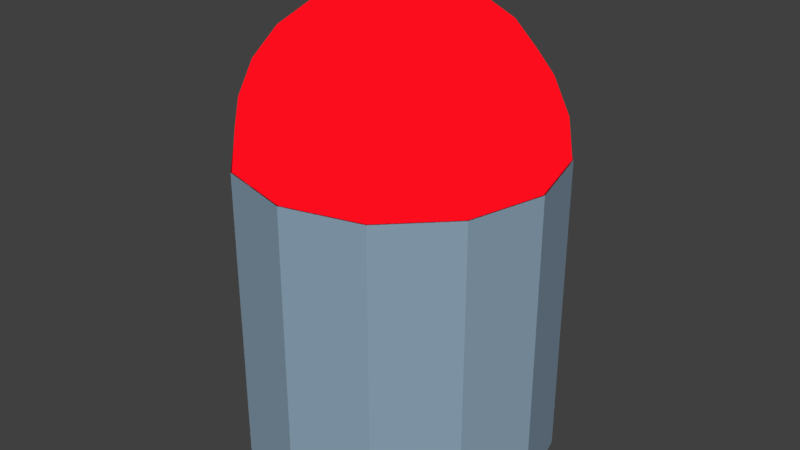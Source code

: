 # Source: Launchpad_lights.blend  (saved by Blender 2.79.0; exported with 4.5.12 LTS)
import bpy
from mathutils import Matrix  # noqa: F401  (used for matrix-valued properties, if any)

bpy.ops.wm.read_factory_settings(use_empty=True)
scene = bpy.context.scene
scene.name = 'Scene'

# ---- collections
col_collection_1 = bpy.data.collections.new('Collection 1'); scene.collection.children.link(col_collection_1)

# ---- materials (node trees are filled in below, after node groups)
mat_launch_pad_m = bpy.data.materials.new('Launch_pad_m')
mat_launch_pad_m.alpha_threshold = 0.0
mat_launch_pad_m.roughness = 0.5
mat_launch_pad_lamp_m = bpy.data.materials.new('Launch_pad_lamp_m')
mat_launch_pad_lamp_m.alpha_threshold = 0.0
mat_launch_pad_lamp_m.roughness = 0.5

# ---- material node trees
mat_launch_pad_m.use_nodes = True; mat_launch_pad_m.node_tree.nodes.clear()
_N = mat_launch_pad_m.node_tree.nodes; _L = mat_launch_pad_m.node_tree.links
n0 = _N.new('ShaderNodeOutputMaterial'); n0.name = 'Material Output'; n0.location = (300, 300)
n1 = _N.new('ShaderNodeBsdfDiffuse'); n1.name = 'Diffuse BSDF'; n1.location = (10, 300)
n1.inputs[0].default_value = (0.2582, 0.3663, 0.4621, 1.0)
_L.new(n1.outputs[0], n0.inputs[0])
n0.is_active_output = True
mat_launch_pad_lamp_m.use_nodes = True; mat_launch_pad_lamp_m.node_tree.nodes.clear()
_N = mat_launch_pad_lamp_m.node_tree.nodes; _L = mat_launch_pad_lamp_m.node_tree.links
n0 = _N.new('ShaderNodeOutputMaterial'); n0.name = 'Material Output'; n0.location = (300, 300)
n1 = _N.new('ShaderNodeEmission'); n1.name = 'Emission'; n1.location = (10, 300)
n1.inputs[0].default_value = (0.9736, 0.004063, 0.01209, 1.0)
_L.new(n1.outputs[0], n0.inputs[0])
n0.is_active_output = True

# ---- world
world_world = bpy.data.worlds.new('World'); scene.world = world_world
world_world.color = (0.05088, 0.05088, 0.05088)
world_world.use_sun_shadow = False
world_world.sun_shadow_jitter_overblur = 0.0
world_world.cycles.sampling_method = 'MANUAL'

# ---- meshes
me_launch_pad_001 = bpy.data.meshes.new('Launch_pad.001')
me_launch_pad_001.from_pydata([(-0.025, -0.01443, 0.1662), (-0.01294, -0.007472, 0.172), (-0.02887, -0.05, 0.1162), (-0.02788, -0.0483, 0.1312), (-0.025, -0.0433, 0.1451), (-0.02041, -0.03536, 0.1571), (-0.01443, -0.025, 0.1662), (-0.007472, -0.01294, 0.172), (1.192e-07, -0.05774, 0.1162), (1.192e-07, -0.05577, 0.1312), (1.192e-07, -0.05, 0.1451), (1.192e-07, -0.04083, 0.1571), (1.192e-07, -0.02887, 0.1662), (1.192e-07, -0.01494, 0.172), (0.02887, -0.05, 0.1162), (0.02788, -0.0483, 0.1312), (0.025, -0.0433, 0.1451), (0.02041, -0.03536, 0.1571), (0.01443, -0.025, 0.1662), (0.007472, -0.01294, 0.172), (0.05, -0.02887, 0.1162), (0.0483, -0.02788, 0.1312), (0.0433, -0.025, 0.1451), (0.03536, -0.02041, 0.1571), (0.025, -0.01443, 0.1662), (0.01294, -0.007472, 0.172), (0.05774, 5.96e-08, 0.1162), (0.05577, 5.96e-08, 0.1312), (0.05, 5.96e-08, 0.1451), (0.04083, 5.96e-08, 0.1571), (0.02887, 5.96e-08, 0.1662), (0.01494, 5.96e-08, 0.172), (0.05, 0.02887, 0.1162), (0.0483, 0.02788, 0.1312), (0.0433, 0.025, 0.1451), (0.03536, 0.02041, 0.1571), (0.025, 0.01443, 0.1662), (0.01294, 0.007472, 0.172), (0.02887, 0.05, 0.1162), (0.02788, 0.0483, 0.1312), (0.025, 0.0433, 0.1451), (0.02041, 0.03536, 0.1571), (0.01443, 0.025, 0.1662), (0.007472, 0.01294, 0.172), (1.192e-07, 0.05774, 0.1162), (1.192e-07, 0.05577, 0.1312), (1.192e-07, 0.05, 0.1451), (1.192e-07, 0.02887, 0.1662), (-0.02909, 0.05039, 0.1162), (-0.02909, 0.05039, -0.0001167), (-0.05039, 0.02909, 0.1162), (-0.05039, 0.02909, -0.0001167), (-0.05818, 5.96e-08, 0.1162), (-0.05818, 5.96e-08, -0.0001167), (-0.05039, -0.02909, 0.1162), (-0.05039, -0.02909, -0.0001167), (-0.02909, -0.05039, 0.1162), (-0.02909, -0.05039, -0.0001167), (-1.073e-06, -0.05818, 0.1162), (-1.073e-06, -0.05818, -0.0001167), (0.02909, -0.05039, 0.1162), (0.02909, -0.05039, -0.0001167), (0.05038, -0.02909, 0.1162), (0.05038, -0.02909, -0.0001167), (0.05818, 1.192e-07, 0.1162), (0.05818, 1.192e-07, -0.0001167), (0.05038, 0.02909, 0.1162), (0.05038, 0.02909, -0.0001167), (0.02909, 0.05039, 0.1162), (0.02909, 0.05039, -0.0001167), (-1.073e-06, 0.05818, 0.1162), (-1.073e-06, 0.05818, -0.0001167), (-0.03536, -0.02041, 0.1571), (-0.0433, -0.025, 0.1451), (-0.0483, -0.02788, 0.1312), (-0.05, -0.02887, 0.1162), (-0.01494, 5.96e-08, 0.172), (-0.02887, 5.96e-08, 0.1662), (-0.04083, 1.192e-07, 0.1571), (-0.05, 5.96e-08, 0.1451), (-0.05577, 5.96e-08, 0.1312), (-0.05774, 1.192e-07, 0.1162), (-0.01294, 0.007472, 0.172), (-0.025, 0.01443, 0.1662), (-0.03536, 0.02041, 0.1571), (-0.0433, 0.025, 0.1451), (-0.0483, 0.02788, 0.1312), (-0.05, 0.02887, 0.1162), (-0.007472, 0.01294, 0.172), (-0.01443, 0.025, 0.1662), (-0.02041, 0.03536, 0.1571), (-0.025, 0.0433, 0.1451), (-0.02788, 0.0483, 0.1312), (-0.02887, 0.05, 0.1162), (1.192e-07, 5.96e-08, 0.174), (1.192e-07, 0.01494, 0.172), (1.192e-07, 0.04083, 0.1571)], [], [(30, 31, 25, 24), (63, 62, 60, 61), (47, 95, 43, 42), (31, 94, 25), (44, 45, 39, 38), (28, 29, 23, 22), (69, 68, 66, 67), (96, 47, 42, 41), (37, 94, 31), (46, 96, 41, 40), (34, 35, 29, 28), (67, 66, 64, 65), (95, 94, 43), (35, 36, 30, 29), (41, 42, 36, 35), (32, 33, 27, 26), (40, 41, 35, 34), (36, 37, 31, 30), (43, 94, 37), (33, 34, 28, 27), (26, 27, 21, 20), (39, 40, 34, 33), (38, 39, 33, 32), (29, 30, 24, 23), (42, 43, 37, 36), (71, 70, 68, 69), (45, 46, 40, 39), (27, 28, 22, 21), (61, 60, 58, 59), (59, 58, 56, 57), (57, 56, 54, 55), (55, 54, 52, 53), (51, 50, 48, 49), (53, 52, 50, 51), (49, 48, 70, 71), (65, 64, 62, 63), (20, 21, 15, 14), (23, 24, 18, 17), (22, 23, 17, 16), (25, 94, 19), (21, 22, 16, 15), (24, 25, 19, 18), (15, 16, 10, 9), (18, 19, 13, 12), (14, 15, 9, 8), (17, 18, 12, 11), (16, 17, 11, 10), (19, 94, 13), (10, 11, 5, 4), (13, 94, 7), (9, 10, 4, 3), (12, 13, 7, 6), (8, 9, 3, 2), (11, 12, 6, 5), (2, 3, 74, 75), (5, 6, 0, 72), (4, 5, 72, 73), (7, 94, 1), (3, 4, 73, 74), (6, 7, 1, 0), (74, 73, 79, 80), (0, 1, 76, 77), (75, 74, 80, 81), (72, 0, 77, 78), (73, 72, 78, 79), (1, 94, 76), (79, 78, 84, 85), (76, 94, 82), (80, 79, 85, 86), (77, 76, 82, 83), (81, 80, 86, 87), (78, 77, 83, 84), (87, 86, 92, 93), (84, 83, 89, 90), (85, 84, 90, 91), (82, 94, 88), (86, 85, 91, 92), (83, 82, 88, 89), (88, 94, 95), (92, 91, 46, 45), (89, 88, 95, 47), (93, 92, 45, 44), (90, 89, 47, 96), (91, 90, 96, 46)])
me_launch_pad_001.polygons.foreach_set('material_index', [1, 0, 1, 1, 1, 1, 0, 1, 1, 1, 1, 0, 1, 1, 1, 1, 1, 1, 1, 1, 1, 1, 1, 1, 1, 0, 1, 1, 0, 0, 0, 0, 0, 0, 0, 0, 1, 1, 1, 1, 1, 1, 1, 1, 1, 1, 1, 1, 1, 1, 1, 1, 1, 1, 1, 1, 1, 1, 1, 1, 1, 1, 1, 1, 1, 1, 1, 1, 1, 1, 1, 1, 1, 1, 1, 1, 1, 1, 1, 1, 1, 1, 1, 1])
_uv = me_launch_pad_001.uv_layers.new(name='UVMap')
_uv.uv.foreach_set('vector', [0.8985, 0.8982, 0.9025, 0.9001, 0.9019, 0.9023, 0.8976, 0.9022, 0.7269, 0.872, 0.7269, 0.8333, 0.7369, 0.8333, 0.7369, 0.872, 0.9092, 0.8921, 0.9086, 0.897, 0.906, 0.8971, 0.9047, 0.8927, 0.9025, 0.9001, 0.9073, 0.9024, 0.9019, 0.9023, 0.9087, 0.8724, 0.9092, 0.8779, 0.8998, 0.88, 0.8976, 0.875, 0.8908, 0.8947, 0.8947, 0.8964, 0.8934, 0.9021, 0.8891, 0.902, 0.6968, 0.872, 0.6968, 0.8333, 0.7069, 0.8333, 0.7069, 0.872, 0.9094, 0.8875, 0.9092, 0.8921, 0.9047, 0.8927, 0.9032, 0.8885, 0.9039, 0.8982, 0.9073, 0.9024, 0.9025, 0.9001, 0.9093, 0.8828, 0.9094, 0.8875, 0.9032, 0.8885, 0.9016, 0.8844, 0.8952, 0.8885, 0.8982, 0.8917, 0.8947, 0.8964, 0.8908, 0.8947, 0.7069, 0.872, 0.7069, 0.8333, 0.7169, 0.8333, 0.7169, 0.872, 0.9086, 0.897, 0.9073, 0.9024, 0.906, 0.8971, 0.8982, 0.8917, 0.901, 0.8948, 0.8985, 0.8982, 0.8947, 0.8964, 0.9032, 0.8885, 0.9047, 0.8927, 0.901, 0.8948, 0.8982, 0.8917, 0.8883, 0.8812, 0.8919, 0.885, 0.8866, 0.8927, 0.8815, 0.8904, 0.9016, 0.8844, 0.9032, 0.8885, 0.8982, 0.8917, 0.8952, 0.8885, 0.901, 0.8948, 0.9039, 0.8982, 0.9025, 0.9001, 0.8985, 0.8982, 0.906, 0.8971, 0.9073, 0.9024, 0.9039, 0.8982, 0.8919, 0.885, 0.8952, 0.8885, 0.8908, 0.8947, 0.8866, 0.8927, 0.8815, 0.8904, 0.8866, 0.8927, 0.8844, 0.9018, 0.8791, 0.9016, 0.8998, 0.88, 0.9016, 0.8844, 0.8952, 0.8885, 0.8919, 0.885, 0.8976, 0.875, 0.8998, 0.88, 0.8919, 0.885, 0.8883, 0.8812, 0.8947, 0.8964, 0.8985, 0.8982, 0.8976, 0.9022, 0.8934, 0.9021, 0.9047, 0.8927, 0.906, 0.8971, 0.9039, 0.8982, 0.901, 0.8948, 0.6868, 0.872, 0.6868, 0.8333, 0.6968, 0.8333, 0.6968, 0.872, 0.9092, 0.8779, 0.9093, 0.8828, 0.9016, 0.8844, 0.8998, 0.88, 0.8866, 0.8927, 0.8908, 0.8947, 0.8891, 0.902, 0.8844, 0.9018, 0.7369, 0.872, 0.7369, 0.8333, 0.747, 0.8333, 0.747, 0.872, 0.747, 0.872, 0.747, 0.8333, 0.757, 0.8333, 0.757, 0.872, 0.757, 0.872, 0.757, 0.8333, 0.767, 0.8333, 0.767, 0.872, 0.767, 0.872, 0.767, 0.8333, 0.7771, 0.8333, 0.7771, 0.872, 0.6667, 0.872, 0.6667, 0.8333, 0.6768, 0.8333, 0.6768, 0.872, 0.7771, 0.872, 0.7771, 0.8333, 0.7871, 0.8333, 0.7871, 0.872, 0.6768, 0.872, 0.6768, 0.8333, 0.6868, 0.8333, 0.6868, 0.872, 0.7169, 0.872, 0.7169, 0.8333, 0.7269, 0.8333, 0.7269, 0.872, 0.8791, 0.9016, 0.8844, 0.9018, 0.8859, 0.9111, 0.8808, 0.9129, 0.8934, 0.9021, 0.8976, 0.9022, 0.8984, 0.9063, 0.8945, 0.9079, 0.8891, 0.902, 0.8934, 0.9021, 0.8945, 0.9079, 0.8904, 0.9094, 0.9019, 0.9023, 0.9073, 0.9024, 0.9024, 0.9046, 0.8844, 0.9018, 0.8891, 0.902, 0.8904, 0.9094, 0.8859, 0.9111, 0.8976, 0.9022, 0.9019, 0.9023, 0.9024, 0.9046, 0.8984, 0.9063, 0.8859, 0.9111, 0.8904, 0.9094, 0.8944, 0.9159, 0.8909, 0.9191, 0.8984, 0.9063, 0.9024, 0.9046, 0.9038, 0.9065, 0.9007, 0.9098, 0.8808, 0.9129, 0.8859, 0.9111, 0.8909, 0.9191, 0.8868, 0.9228, 0.8945, 0.9079, 0.8984, 0.9063, 0.9007, 0.9098, 0.8977, 0.9128, 0.8904, 0.9094, 0.8945, 0.9079, 0.8977, 0.9128, 0.8944, 0.9159, 0.9024, 0.9046, 0.9073, 0.9024, 0.9038, 0.9065, 0.8944, 0.9159, 0.8977, 0.9128, 0.9027, 0.9162, 0.9009, 0.9203, 0.9038, 0.9065, 0.9073, 0.9024, 0.9059, 0.9077, 0.8909, 0.9191, 0.8944, 0.9159, 0.9009, 0.9203, 0.8988, 0.9248, 0.9007, 0.9098, 0.9038, 0.9065, 0.9059, 0.9077, 0.9044, 0.9121, 0.8868, 0.9228, 0.8909, 0.9191, 0.8988, 0.9248, 0.8962, 0.9299, 0.8977, 0.9128, 0.9007, 0.9098, 0.9044, 0.9121, 0.9027, 0.9162, 0.8962, 0.9299, 0.8988, 0.9248, 0.9084, 0.9274, 0.9077, 0.9331, 0.9027, 0.9162, 0.9044, 0.9121, 0.9089, 0.9128, 0.909, 0.9175, 0.9009, 0.9203, 0.9027, 0.9162, 0.909, 0.9175, 0.9087, 0.9223, 0.9059, 0.9077, 0.9073, 0.9024, 0.9084, 0.9079, 0.8988, 0.9248, 0.9009, 0.9203, 0.9087, 0.9223, 0.9084, 0.9274, 0.9044, 0.9121, 0.9059, 0.9077, 0.9084, 0.9079, 0.9089, 0.9128, 0.9084, 0.9274, 0.9087, 0.9223, 0.9173, 0.9213, 0.9185, 0.9265, 0.9089, 0.9128, 0.9084, 0.9079, 0.9109, 0.9069, 0.9137, 0.9115, 0.9077, 0.9331, 0.9084, 0.9274, 0.9185, 0.9265, 0.9198, 0.9324, 0.909, 0.9175, 0.9089, 0.9128, 0.9137, 0.9115, 0.9158, 0.9163, 0.9087, 0.9223, 0.909, 0.9175, 0.9158, 0.9163, 0.9173, 0.9213, 0.9084, 0.9079, 0.9073, 0.9024, 0.9109, 0.9069, 0.9173, 0.9213, 0.9158, 0.9163, 0.9225, 0.9124, 0.9261, 0.9172, 0.9109, 0.9069, 0.9073, 0.9024, 0.913, 0.9046, 0.9185, 0.9265, 0.9173, 0.9213, 0.9261, 0.9172, 0.9291, 0.9227, 0.9137, 0.9115, 0.9109, 0.9069, 0.913, 0.9046, 0.9181, 0.9081, 0.9198, 0.9324, 0.9185, 0.9265, 0.9291, 0.9227, 0.9313, 0.9284, 0.9158, 0.9163, 0.9137, 0.9115, 0.9181, 0.9081, 0.9225, 0.9124, 0.9313, 0.8772, 0.929, 0.8827, 0.919, 0.8789, 0.9202, 0.8734, 0.9227, 0.8929, 0.9182, 0.897, 0.9139, 0.8935, 0.9159, 0.8887, 0.9262, 0.888, 0.9227, 0.8929, 0.9159, 0.8887, 0.9176, 0.884, 0.913, 0.9003, 0.9073, 0.9024, 0.9111, 0.898, 0.929, 0.8827, 0.9262, 0.888, 0.9176, 0.884, 0.919, 0.8789, 0.9182, 0.897, 0.913, 0.9003, 0.9111, 0.898, 0.9139, 0.8935, 0.9111, 0.898, 0.9073, 0.9024, 0.9086, 0.897, 0.919, 0.8789, 0.9176, 0.884, 0.9093, 0.8828, 0.9092, 0.8779, 0.9139, 0.8935, 0.9111, 0.898, 0.9086, 0.897, 0.9092, 0.8921, 0.9202, 0.8734, 0.919, 0.8789, 0.9092, 0.8779, 0.9087, 0.8724, 0.9159, 0.8887, 0.9139, 0.8935, 0.9092, 0.8921, 0.9094, 0.8875, 0.9176, 0.884, 0.9159, 0.8887, 0.9094, 0.8875, 0.9093, 0.8828])
me_launch_pad_001.materials.append(mat_launch_pad_m)
me_launch_pad_001.materials.append(mat_launch_pad_lamp_m)
me_launch_pad_001.use_remesh_preserve_volume = False
me_launch_pad_001.use_remesh_preserve_attributes = False
me_launch_pad_001.use_mirror_vertex_groups = False
me_launch_pad_001.update()

# ---- objects
ob_launch_pad_lights = bpy.data.objects.new('Launch_pad_lights', me_launch_pad_001)

# ---- transforms, parenting, visibility, modifiers, constraints
ob_launch_pad_lights.location = (0.0, 0.0, 0.0)
ob_launch_pad_lights.lineart.crease_threshold = 0.0

# ---- collection membership
col_collection_1.objects.link(ob_launch_pad_lights)

# ---- scene / render settings (as saved in the file)
scene.frame_start = 1; scene.frame_end = 250; scene.frame_set(2)
scene.render.engine = 'CYCLES'
scene.render.resolution_percentage = 50
scene.render.dither_intensity = 0.0
scene.cycles.samples = 50
scene.cycles.sampling_pattern = 'TABULATED_SOBOL'
scene.cycles.use_adaptive_sampling = False
scene.cycles.use_light_tree = False
scene.cycles.caustics_reflective = False
scene.cycles.caustics_refractive = False
scene.cycles.blur_glossy = 0.0
scene.cycles.max_bounces = 4
scene.cycles.diffuse_bounces = 2
scene.cycles.glossy_bounces = 2
scene.cycles.transmission_bounces = 4
scene.cycles.transparent_max_bounces = 4
scene.cycles.sample_clamp_indirect = 0.0
scene.view_settings.view_transform = 'Standard'
bpy.context.view_layer.update()

# ---- added for rendering (the .blend has no active camera and no usable light): camera, sun
cam_auto = bpy.data.cameras.new('AutoCamera')
cam_auto.lens = 50.0
cam_auto.sensor_width = 36.0
cam_auto.clip_end = 1000.0
ob_auto_camera = bpy.data.objects.new('AutoCamera', cam_auto)
scene.collection.objects.link(ob_auto_camera)
ob_auto_camera.location = (0.221647, -0.265978, 0.264251)
ob_auto_camera.rotation_euler = (1.09748, -7.21219e-08, 0.694738)
scene.camera = ob_auto_camera
light_auto_sun = bpy.data.lights.new('AutoSun', 'SUN')
light_auto_sun.energy = 3.0
light_auto_sun.angle = 0.0523599
ob_auto_sun = bpy.data.objects.new('AutoSun', light_auto_sun)
scene.collection.objects.link(ob_auto_sun)
ob_auto_sun.rotation_euler = (0.872665, 0.174533, 0.523599)
bpy.context.view_layer.update()
